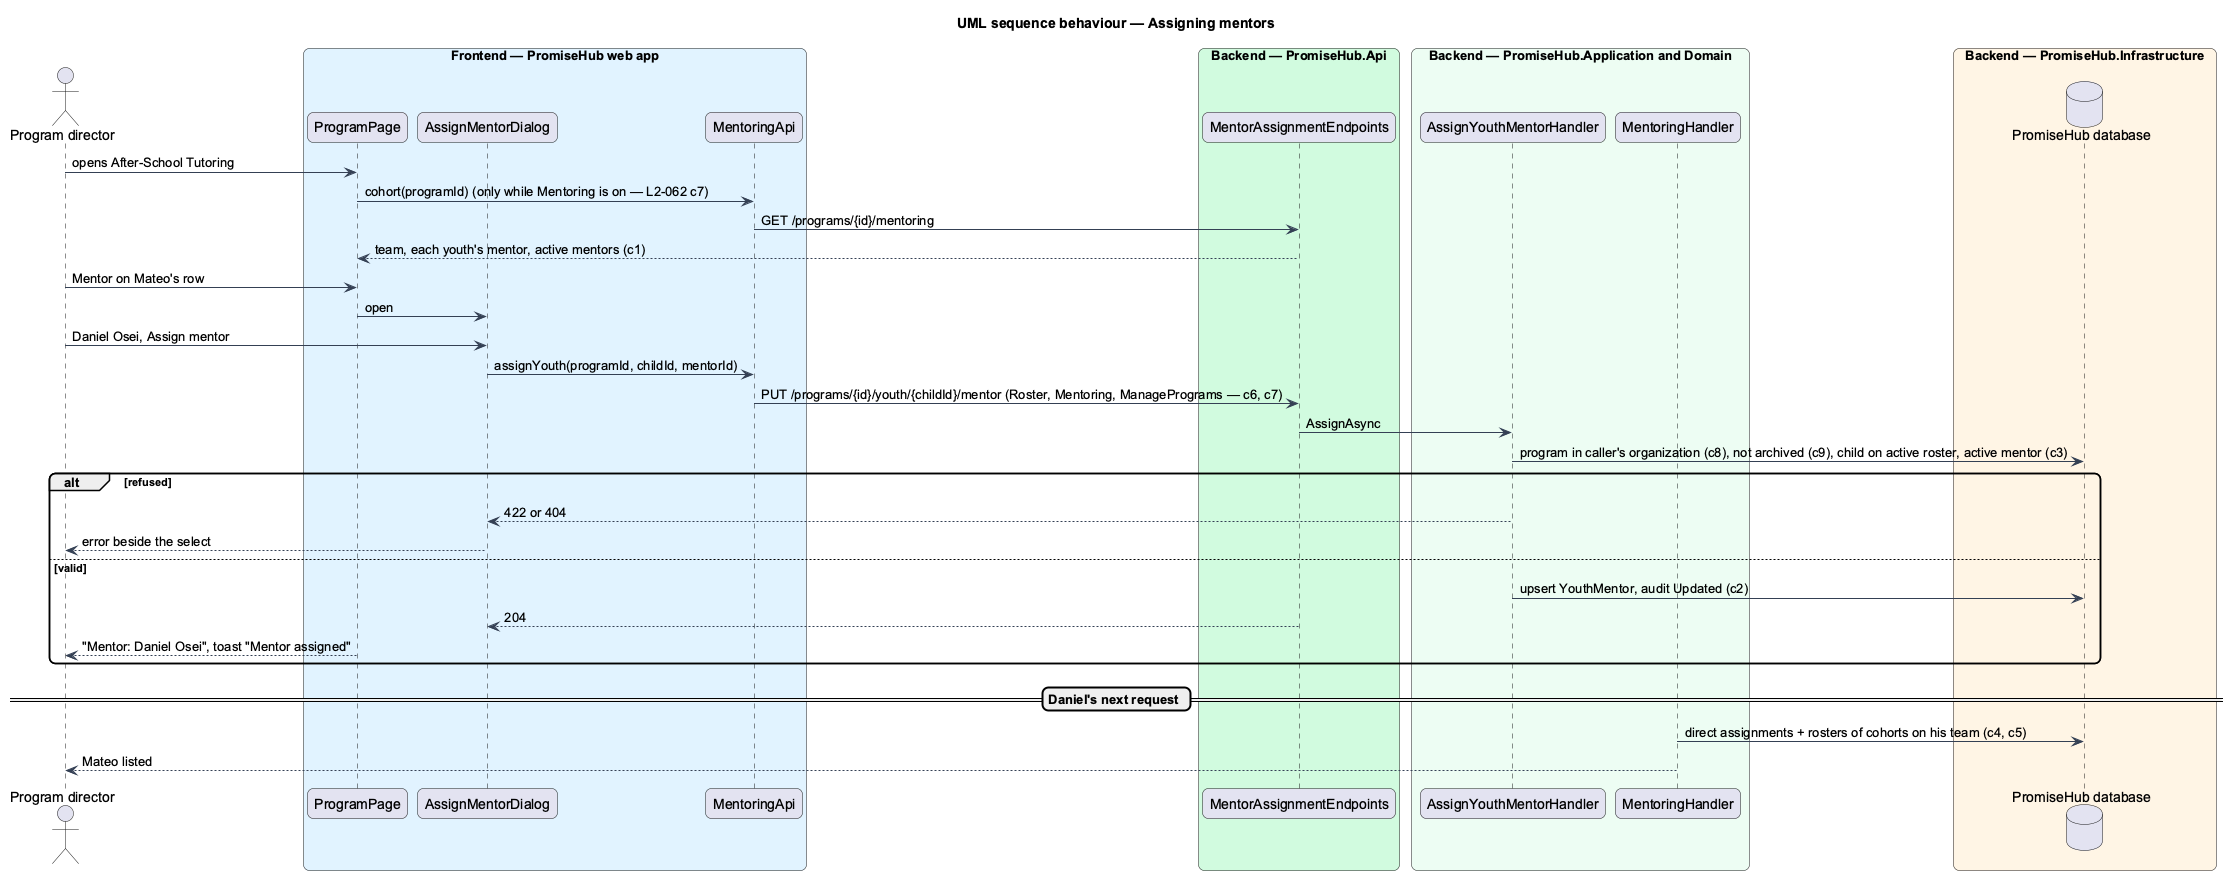

The diagram above was rendered by PlantUML. Its source (embedded in the PNG):
@startuml
title UML sequence behaviour — Assigning mentors
skinparam backgroundColor #FFFFFF
skinparam shadowing false
skinparam roundcorner 12
skinparam defaultFontName Arial
skinparam ArrowColor #344054
actor "Program director" as actor
box "Frontend — PromiseHub web app" #E0F2FE
  participant "ProgramPage" as page
  participant "AssignMentorDialog" as dlg
  participant "MentoringApi" as mapi
end box
box "Backend — PromiseHub.Api" #D1FADF
  participant "MentorAssignmentEndpoints" as ep
end box
box "Backend — PromiseHub.Application and Domain" #ECFDF3
  participant "AssignYouthMentorHandler" as h
  participant "MentoringHandler" as mh
end box
box "Backend — PromiseHub.Infrastructure" #FFF4E5
  database "PromiseHub database" as db
end box
actor -> page : opens After-School Tutoring
page -> mapi : cohort(programId) (only while Mentoring is on — L2-062 c7)
mapi -> ep : GET /programs/{id}/mentoring
ep --> page : team, each youth's mentor, active mentors (c1)
actor -> page : Mentor on Mateo's row
page -> dlg : open
actor -> dlg : Daniel Osei, Assign mentor
dlg -> mapi : assignYouth(programId, childId, mentorId)
mapi -> ep : PUT /programs/{id}/youth/{childId}/mentor (Roster, Mentoring, ManagePrograms — c6, c7)
ep -> h : AssignAsync
h -> db : program in caller's organization (c8), not archived (c9), child on active roster, active mentor (c3)
alt refused
  h --> dlg : 422 or 404
  dlg --> actor : error beside the select
else valid
  h -> db : upsert YouthMentor, audit Updated (c2)
  ep --> dlg : 204
  page --> actor : "Mentor: Daniel Osei", toast "Mentor assigned"
end
== Daniel's next request ==
mh -> db : direct assignments + rosters of cohorts on his team (c4, c5)
mh --> actor : Mateo listed
@enduml